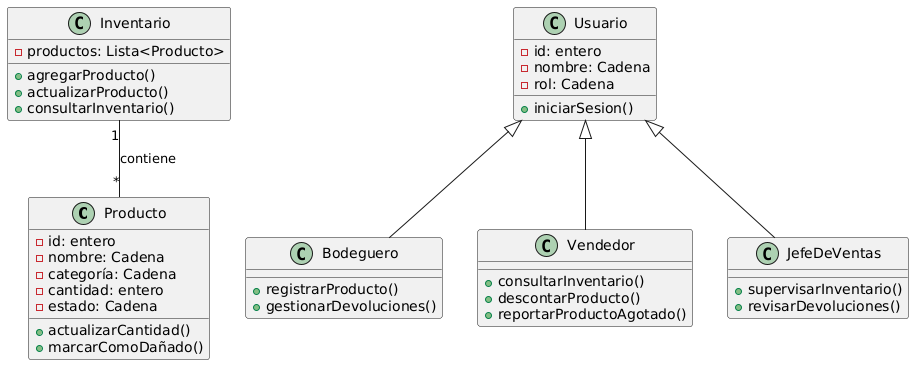

The diagram above was rendered by PlantUML. Its source (embedded in the PNG):
@startuml
class Producto {
  - id: entero
  - nombre: Cadena
  - categoría: Cadena
  - cantidad: entero
  - estado: Cadena
  + actualizarCantidad()
  + marcarComoDañado()
}

class Inventario {
  - productos: Lista<Producto>
  + agregarProducto()
  + actualizarProducto()
  + consultarInventario()
}

class Usuario {
  - id: entero
  - nombre: Cadena
  - rol: Cadena
  + iniciarSesion()
}

class Bodeguero {
  + registrarProducto()
  + gestionarDevoluciones()
}

class Vendedor {
  + consultarInventario()
  + descontarProducto()
  + reportarProductoAgotado()
}

class JefeDeVentas {
  + supervisarInventario()
  + revisarDevoluciones()
}

Inventario "1" -- "*" Producto : contiene
Usuario <|-- Bodeguero
Usuario <|-- Vendedor
Usuario <|-- JefeDeVentas
@enduml